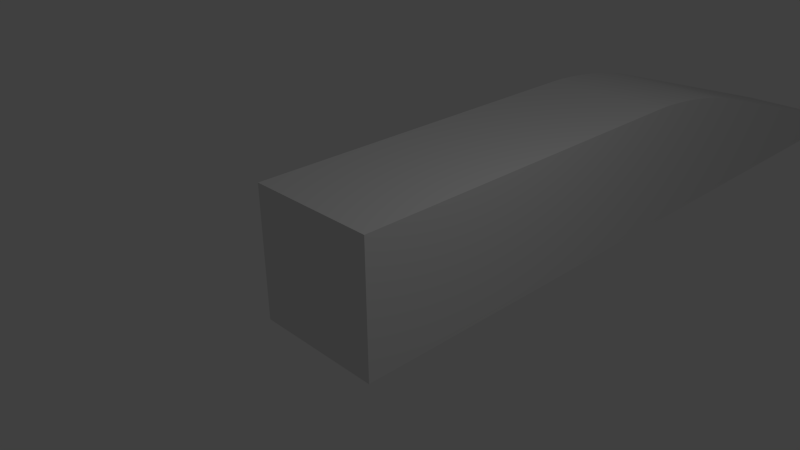 # Source: simpleStair.blend  (saved by Blender 2.79.0; exported with 4.5.12 LTS)
import bpy
from mathutils import Matrix  # noqa: F401  (used for matrix-valued properties, if any)

bpy.ops.wm.read_factory_settings(use_empty=True)
scene = bpy.context.scene
scene.name = 'Scene'

# ---- collections
col_collection_1 = bpy.data.collections.new('Collection 1'); scene.collection.children.link(col_collection_1)

# ---- materials (node trees are filled in below, after node groups)
mat_material = bpy.data.materials.new('Material')
mat_material.alpha_threshold = 0.0
mat_material.use_transparent_shadow = False
mat_material.roughness = 0.5
mat_material.line_color = (0.0, 0.0, 0.0, 1.0)

# ---- material node trees

# ---- world
world_world = bpy.data.worlds.new('World'); scene.world = world_world
world_world.color = (0.05088, 0.05088, 0.05088)
world_world.use_sun_shadow = False
world_world.sun_shadow_jitter_overblur = 0.0
world_world.cycles.sampling_method = 'NONE'
world_world.cycles.sample_map_resolution = 256

# ---- cameras
cam_camera = bpy.data.cameras.new('Camera')
cam_camera.clip_end = 100.0
cam_camera.lens = 35.0
cam_camera.sensor_width = 32.0
cam_camera.sensor_height = 18.0
cam_camera.ortho_scale = 7.314
cam_camera.dof.focus_distance = 0.0
cam_camera.dof.aperture_fstop = 128.0

# ---- lights
light_lamp = bpy.data.lights.new('Lamp', 'POINT')
light_lamp.transmission_factor = 0.0
light_lamp.cutoff_distance = 30.0
light_lamp.energy = 100.0
light_lamp.shadow_buffer_clip_start = 1.001
light_lamp.shadow_soft_size = 0.1
light_lamp.shadow_maximum_resolution = 0.006
light_lamp.use_absolute_resolution = True
light_lamp.cycles.use_multiple_importance_sampling = False

# ---- meshes
me_cube = bpy.data.meshes.new('Cube')
me_cube.from_pydata([(1.0, 5.983, -1.0), (1.0, -1.0, -1.0), (-1.0, -1.0, -1.0), (-1.0, 5.983, -1.0), (1.0, -1.0, 1.0), (-1.0, -1.0, 1.0), (1.0, 12.31, -1.0), (-1.0, 12.31, -1.0), (1.0, 6.978, 0.6851), (1.0, 4.938, 1.0), (1.0, 5.983, -0.04446), (1.0, 6.764, 0.7465), (1.0, 6.518, 0.8056), (1.0, 6.249, 0.8601), (1.0, 5.968, 0.9078), (1.0, 5.686, 0.9469), (1.0, 5.414, 0.976), (1.0, 5.161, 0.9939), (-1.0, 4.938, 1.0), (-1.0, 6.978, 0.6851), (-1.0, 5.983, -0.04446), (-1.0, 5.161, 0.9939), (-1.0, 5.414, 0.976), (-1.0, 5.686, 0.9469), (-1.0, 5.968, 0.9078), (-1.0, 6.249, 0.8601), (-1.0, 6.518, 0.8056), (-1.0, 6.764, 0.7465)], [], [(0, 1, 2, 3), (8, 6, 7, 19), (9, 18, 5, 4), (1, 4, 5, 2), (0, 3, 7, 6), (3, 20, 19, 7), (0, 10, 9, 4, 1), (2, 5, 18, 20, 3), (8, 11, 10), (11, 12, 10), (12, 13, 10), (13, 14, 10), (14, 15, 10), (15, 16, 10), (16, 17, 10), (17, 9, 10), (18, 21, 20), (21, 22, 20), (22, 23, 20), (23, 24, 20), (24, 25, 20), (25, 26, 20), (26, 27, 20), (27, 19, 20), (8, 19, 27, 11), (11, 27, 26, 12), (12, 26, 25, 13), (13, 25, 24, 14), (14, 24, 23, 15), (15, 23, 22, 16), (16, 22, 21, 17), (17, 21, 18, 9), (8, 10, 0, 6)])
me_cube.materials.append(mat_material)
me_cube.use_remesh_preserve_volume = False
me_cube.use_remesh_preserve_attributes = False
me_cube.use_mirror_vertex_groups = False
me_cube.update()

# ---- objects
ob_cube = bpy.data.objects.new('Cube', me_cube)
ob_lamp = bpy.data.objects.new('Lamp', light_lamp)
ob_camera = bpy.data.objects.new('Camera', cam_camera)

# ---- transforms, parenting, visibility, modifiers, constraints
ob_cube.location = (0.0, 0.0, 0.0)
ob_cube.lock_rotations_4d = False
ob_cube.empty_display_type = 'ARROWS'
ob_cube.lineart.crease_threshold = 0.0
ob_lamp.location = (4.076, 1.005, 5.904)
ob_lamp.rotation_euler = (0.6503, 0.05522, 1.866)
ob_lamp.lock_rotations_4d = False
ob_lamp.empty_display_type = 'ARROWS'
ob_lamp.color = (0.0, 0.0, 0.0, 0.0)
ob_lamp.lineart.crease_threshold = 0.0
ob_camera.location = (7.481, -6.508, 5.344)
ob_camera.rotation_euler = (1.109, 0.01082, 0.8149)
ob_camera.lock_rotations_4d = False
ob_camera.empty_display_type = 'ARROWS'
ob_camera.color = (0.0, 0.0, 0.0, 0.0)
ob_camera.display_type = 'WIRE'
ob_camera.lineart.crease_threshold = 0.0

# ---- collection membership
col_collection_1.objects.link(ob_cube)
col_collection_1.objects.link(ob_lamp)
col_collection_1.objects.link(ob_camera)

# ---- scene / render settings (as saved in the file)
scene.camera = ob_camera
scene.frame_start = 1; scene.frame_end = 250; scene.frame_set(1)
scene.render.engine = 'BLENDER_EEVEE_NEXT'
scene.render.resolution_percentage = 50
scene.render.dither_intensity = 0.0
scene.cycles.use_denoising = False
scene.cycles.samples = 10
scene.cycles.sampling_pattern = 'TABULATED_SOBOL'
scene.cycles.light_sampling_threshold = 0.0
scene.cycles.use_adaptive_sampling = False
scene.cycles.use_light_tree = False
scene.cycles.blur_glossy = 0.0
scene.cycles.pixel_filter_type = 'GAUSSIAN'
scene.cycles.sample_clamp_indirect = 0.0
scene.view_settings.view_transform = 'Standard'
bpy.context.view_layer.update()
